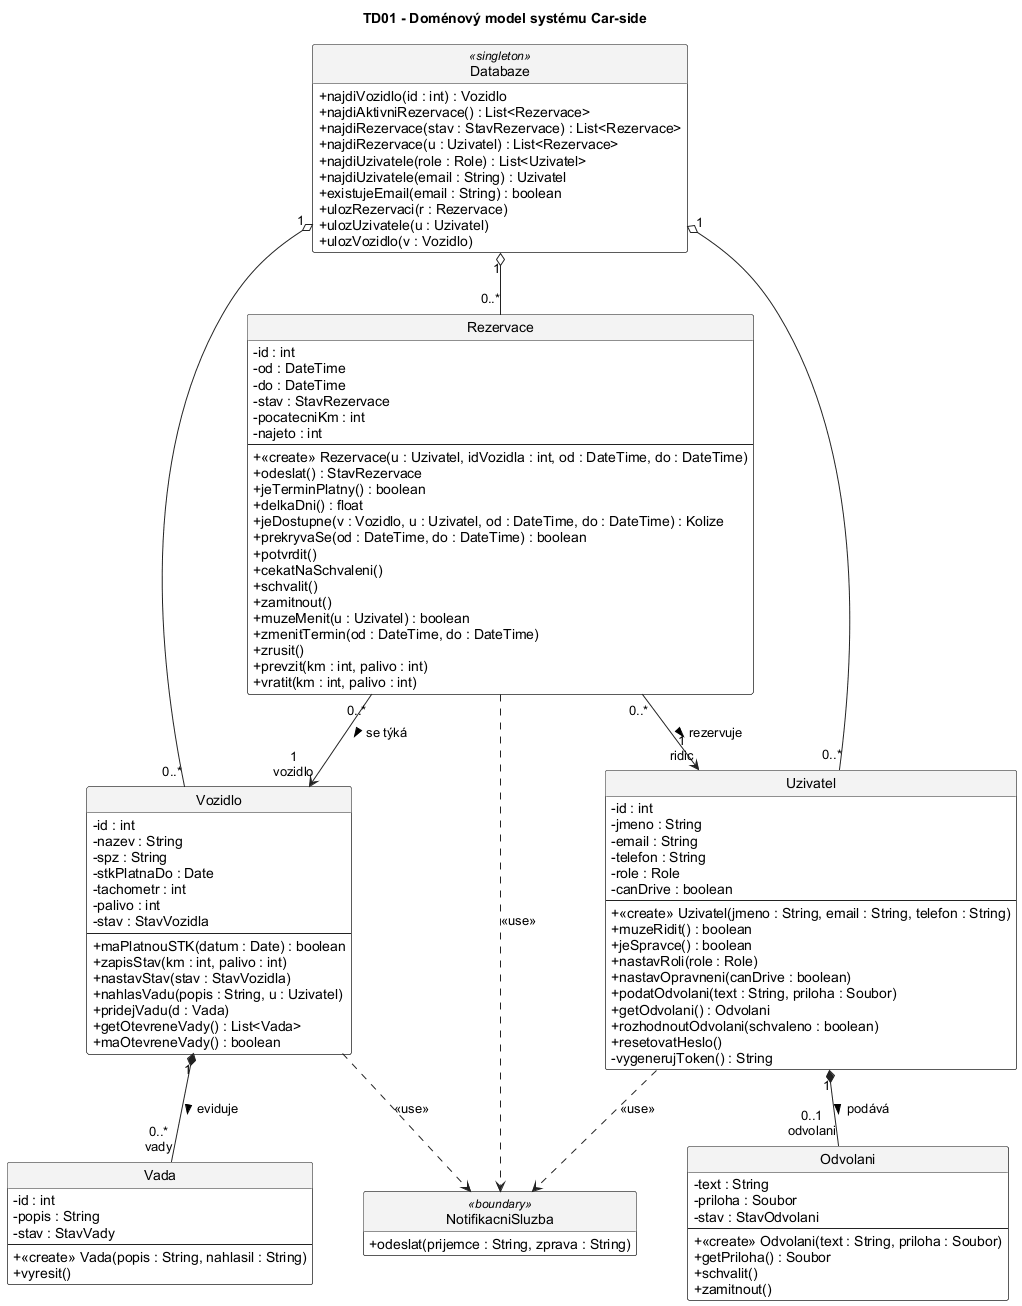

The diagram above was rendered by PlantUML. Its source (embedded in the PNG):
@startuml TD01_DomenovyModel
' ============================================================
' TD01 - Doménový model (analytický třídní diagram)
' Třídy jsou nalezené v sekvenčních diagramech SD01-SD08
' (diagrams/sekvencni_tridy). Operace = zprávy, které objekt
' dané třídy v sekvenčních diagramech přijímá.
' Atributy: problémová doména + walking_skeleton.py, mock-data.js.
' Výčtové typy (StavRezervace, Role …) jsou uvedené jen jako typy
' atributů - jejich hodnoty jsou v dokumentaci.
' ============================================================
skinparam defaultFontName Arial
skinparam shadowing false
skinparam classAttributeIconSize 0
skinparam ArrowColor #222222
skinparam ClassBackgroundColor #FFFFFF
skinparam ClassBorderColor #222222
skinparam ClassHeaderBackgroundColor #F3F3F3
skinparam StereotypeFontSize 11
skinparam NoteBackgroundColor #FFFBE6
skinparam NoteBorderColor #B5A642
skinparam nodesep 50
skinparam ranksep 60
hide circle
hide empty members

title TD01 - Doménový model systému Car-side

' ---------------- Třídy ----------------

class Rezervace {
  - id : int
  - od : DateTime
  - do : DateTime
  - stav : StavRezervace
  - pocatecniKm : int
  - najeto : int
  --
  + «create» Rezervace(u : Uzivatel, idVozidla : int, od : DateTime, do : DateTime)
  + odeslat() : StavRezervace
  + jeTerminPlatny() : boolean
  + delkaDni() : float
  + jeDostupne(v : Vozidlo, u : Uzivatel, od : DateTime, do : DateTime) : Kolize
  + prekryvaSe(od : DateTime, do : DateTime) : boolean
  + potvrdit()
  + cekatNaSchvaleni()
  + schvalit()
  + zamitnout()
  + muzeMenit(u : Uzivatel) : boolean
  + zmenitTermin(od : DateTime, do : DateTime)
  + zrusit()
  + prevzit(km : int, palivo : int)
  + vratit(km : int, palivo : int)
}

class Uzivatel {
  - id : int
  - jmeno : String
  - email : String
  - telefon : String
  - role : Role
  - canDrive : boolean
  --
  + «create» Uzivatel(jmeno : String, email : String, telefon : String)
  + muzeRidit() : boolean
  + jeSpravce() : boolean
  + nastavRoli(role : Role)
  + nastavOpravneni(canDrive : boolean)
  + podatOdvolani(text : String, priloha : Soubor)
  + getOdvolani() : Odvolani
  + rozhodnoutOdvolani(schvaleno : boolean)
  + resetovatHeslo()
  - vygenerujToken() : String
}

class Vozidlo {
  - id : int
  - nazev : String
  - spz : String
  - stkPlatnaDo : Date
  - tachometr : int
  - palivo : int
  - stav : StavVozidla
  --
  + maPlatnouSTK(datum : Date) : boolean
  + zapisStav(km : int, palivo : int)
  + nastavStav(stav : StavVozidla)
  + nahlasVadu(popis : String, u : Uzivatel)
  + pridejVadu(d : Vada)
  + getOtevreneVady() : List<Vada>
  + maOtevreneVady() : boolean
}

class Vada {
  - id : int
  - popis : String
  - stav : StavVady
  --
  + «create» Vada(popis : String, nahlasil : String)
  + vyresit()
}

class Odvolani {
  - text : String
  - priloha : Soubor
  - stav : StavOdvolani
  --
  + «create» Odvolani(text : String, priloha : Soubor)
  + getPriloha() : Soubor
  + schvalit()
  + zamitnout()
}

class Databaze <<singleton>> {
  + najdiVozidlo(id : int) : Vozidlo
  + najdiAktivniRezervace() : List<Rezervace>
  + najdiRezervace(stav : StavRezervace) : List<Rezervace>
  + najdiRezervace(u : Uzivatel) : List<Rezervace>
  + najdiUzivatele(role : Role) : List<Uzivatel>
  + najdiUzivatele(email : String) : Uzivatel
  + existujeEmail(email : String) : boolean
  + ulozRezervaci(r : Rezervace)
  + ulozUzivatele(u : Uzivatel)
  + ulozVozidlo(v : Vozidlo)
}

class NotifikacniSluzba <<boundary>> {
  + odeslat(prijemce : String, zprava : String)
}

' ---------------- Vztahy ----------------

' asociace (rezervace spojuje řidiče a vozidlo v čase)
Rezervace "0..*" --> "1\nridic" Uzivatel : rezervuje >
Rezervace "0..*" --> "1\nvozidlo" Vozidlo : se týká >

' kompozice - části nemohou existovat bez celku
Vozidlo "1" *-- "0..*\nvady" Vada : eviduje >
Uzivatel "1" *-- "0..1\nodvolani" Odvolani : podává >

' agregace - databáze sdružuje objekty, ale nevlastní je výhradně
Databaze "1" o-- "0..*" Uzivatel
Databaze "1" o-- "0..*" Vozidlo
Databaze "1" o-- "0..*" Rezervace

' závislost - posílání notifikací (fire-and-forget, ADR-04)
Rezervace ..> NotifikacniSluzba : <<use>>
Uzivatel ..> NotifikacniSluzba : <<use>>
Vozidlo ..> NotifikacniSluzba : <<use>>

@enduml